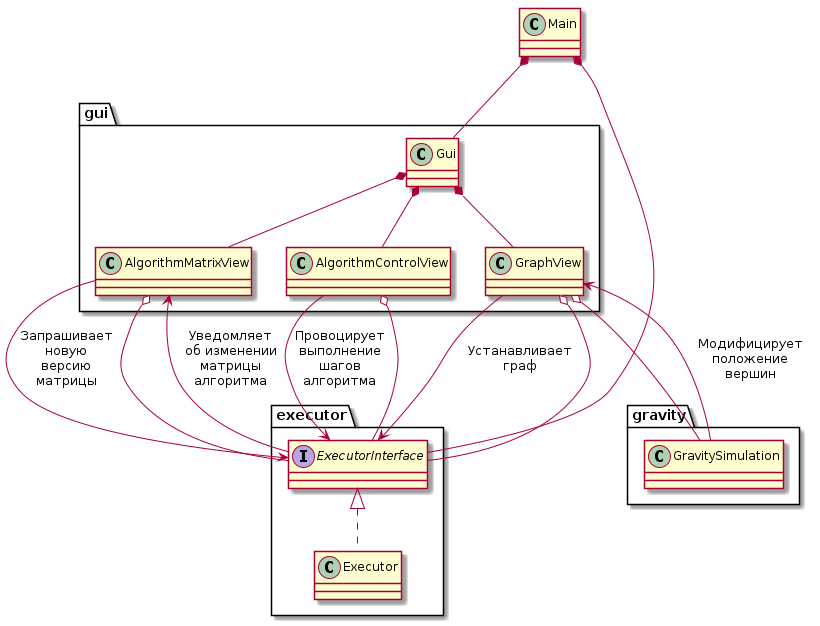

The diagram above was rendered by PlantUML. Its source (embedded in the PNG):
@startuml

class Main

package gui {
	class GraphView
	class AlgorithmMatrixView
	class AlgorithmControlView
	class Gui
}

package executor {
	interface ExecutorInterface
	class Executor
}

package gravity {
	class GravitySimulation
}

Main *-- ExecutorInterface
Main *-- Gui
Gui *-- GraphView
Gui *-- AlgorithmMatrixView
Gui *-- AlgorithmControlView

GraphView o-- ExecutorInterface
GraphView --> ExecutorInterface : "Устанавливает\nграф"

AlgorithmControlView o-- ExecutorInterface
AlgorithmControlView --> ExecutorInterface : "Провоцирует\nвыполнение\nшагов\nалгоритма"

AlgorithmMatrixView o-- ExecutorInterface
AlgorithmMatrixView <-- ExecutorInterface : "Уведомляет\nоб изменении\nматрицы\nалгоритма"
AlgorithmMatrixView --> ExecutorInterface : "Запрашивает\nновую\nверсию\nматрицы"

GraphView o-- GravitySimulation
GravitySimulation --> GraphView : "Модифицирует\nположение\nвершин"

ExecutorInterface <|.. Executor
@enduml